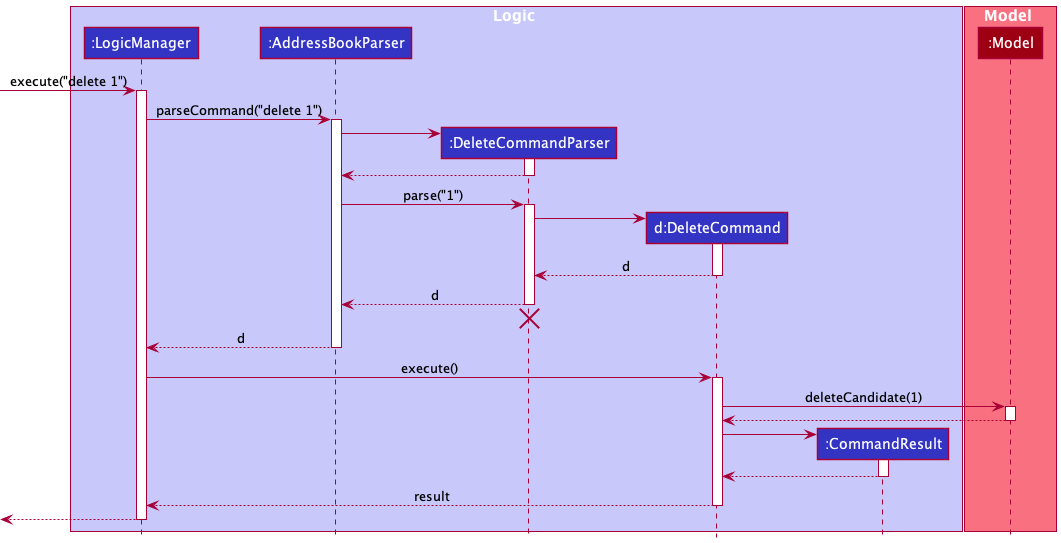

The diagram above was rendered by PlantUML. Its source (embedded in the PNG):
@startuml
!include style.puml

box Logic LOGIC_COLOR_T1
participant ":LogicManager" as LogicManager LOGIC_COLOR
participant ":AddressBookParser" as AddressBookParser LOGIC_COLOR
participant ":DeleteCommandParser" as DeleteCommandParser LOGIC_COLOR
participant "d:DeleteCommand" as DeleteCommand LOGIC_COLOR
participant ":CommandResult" as CommandResult LOGIC_COLOR
end box

box Model MODEL_COLOR_T1
participant ":Model" as Model MODEL_COLOR
end box

[-> LogicManager : execute("delete 1")
activate LogicManager

LogicManager -> AddressBookParser : parseCommand("delete 1")
activate AddressBookParser

create DeleteCommandParser
AddressBookParser -> DeleteCommandParser
activate DeleteCommandParser

DeleteCommandParser --> AddressBookParser
deactivate DeleteCommandParser

AddressBookParser -> DeleteCommandParser : parse("1")
activate DeleteCommandParser

create DeleteCommand
DeleteCommandParser -> DeleteCommand
activate DeleteCommand

DeleteCommand --> DeleteCommandParser : d
deactivate DeleteCommand

DeleteCommandParser --> AddressBookParser : d
deactivate DeleteCommandParser
'Hidden arrow to position the destroy marker below the end of the activation bar.
DeleteCommandParser -[hidden]-> AddressBookParser
destroy DeleteCommandParser

AddressBookParser --> LogicManager : d
deactivate AddressBookParser

LogicManager -> DeleteCommand : execute()
activate DeleteCommand

DeleteCommand -> Model : deleteCandidate(1)
activate Model

Model --> DeleteCommand
deactivate Model

create CommandResult
DeleteCommand -> CommandResult
activate CommandResult

CommandResult --> DeleteCommand
deactivate CommandResult

DeleteCommand --> LogicManager : result
deactivate DeleteCommand

[<--LogicManager
deactivate LogicManager
@enduml